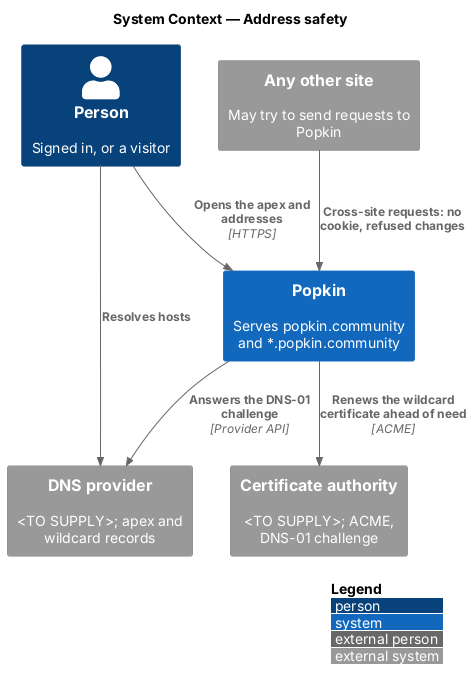

The diagram above was rendered by PlantUML. Its source (embedded in the PNG):
@startuml
!include <C4/C4_Context>
LAYOUT_WITH_LEGEND()
title System Context — Address safety

Person(person, "Person", "Signed in, or a visitor")
System(popkin, "Popkin", "Serves popkin.community and *.popkin.community")
System_Ext(dns, "DNS provider", "<TO SUPPLY>; apex and wildcard records")
System_Ext(ca, "Certificate authority", "<TO SUPPLY>; ACME, DNS-01 challenge")
System_Ext(other, "Any other site", "May try to send requests to Popkin")
Rel(person, popkin, "Opens the apex and addresses", "HTTPS")
Rel(person, dns, "Resolves hosts")
Rel(popkin, ca, "Renews the wildcard certificate ahead of need", "ACME")
Rel(popkin, dns, "Answers the DNS-01 challenge", "Provider API")
Rel(other, popkin, "Cross-site requests: no cookie, refused changes")
@enduml